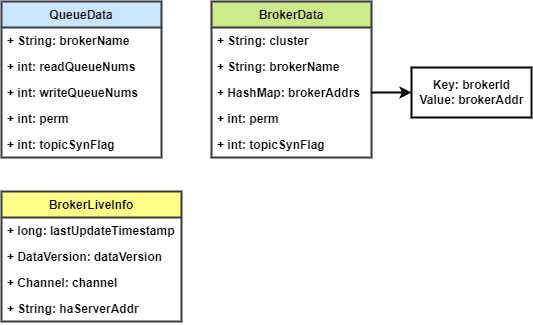

The diagram above was exported from draw.io. Its source (the exported page's mxGraphModel, read from the mxfile embedded in the PNG):
<mxGraphModel dx="941" dy="696" grid="1" gridSize="10" guides="1" tooltips="1" connect="1" arrows="1" fold="1" page="1" pageScale="1" pageWidth="850" pageHeight="1100" math="0" shadow="0">
  <root>
    <mxCell id="0" />
    <mxCell id="1" parent="0" />
    <mxCell id="2" value="QueueData" style="swimlane;fontStyle=1;childLayout=stackLayout;horizontal=1;startSize=26;fillColor=#cce5ff;horizontalStack=0;resizeParent=1;resizeParentMax=0;resizeLast=0;collapsible=1;marginBottom=0;strokeColor=#36393d;strokeWidth=2;" vertex="1" parent="1">
      <mxGeometry x="40" y="40" width="160" height="156" as="geometry" />
    </mxCell>
    <mxCell id="3" value="+ String: brokerName" style="text;strokeColor=none;fillColor=none;align=left;verticalAlign=top;spacingLeft=4;spacingRight=4;overflow=hidden;rotatable=0;points=[[0,0.5],[1,0.5]];portConstraint=eastwest;fontStyle=1;strokeWidth=2;" vertex="1" parent="2">
      <mxGeometry y="26" width="160" height="26" as="geometry" />
    </mxCell>
    <mxCell id="4" value="+ int: readQueueNums" style="text;strokeColor=none;fillColor=none;align=left;verticalAlign=top;spacingLeft=4;spacingRight=4;overflow=hidden;rotatable=0;points=[[0,0.5],[1,0.5]];portConstraint=eastwest;fontStyle=1;strokeWidth=2;" vertex="1" parent="2">
      <mxGeometry y="52" width="160" height="26" as="geometry" />
    </mxCell>
    <mxCell id="6" value="+ int: writeQueueNums" style="text;strokeColor=none;fillColor=none;align=left;verticalAlign=top;spacingLeft=4;spacingRight=4;overflow=hidden;rotatable=0;points=[[0,0.5],[1,0.5]];portConstraint=eastwest;fontStyle=1;strokeWidth=2;" vertex="1" parent="2">
      <mxGeometry y="78" width="160" height="26" as="geometry" />
    </mxCell>
    <mxCell id="7" value="+ int: perm" style="text;strokeColor=none;fillColor=none;align=left;verticalAlign=top;spacingLeft=4;spacingRight=4;overflow=hidden;rotatable=0;points=[[0,0.5],[1,0.5]];portConstraint=eastwest;fontStyle=1;strokeWidth=2;" vertex="1" parent="2">
      <mxGeometry y="104" width="160" height="26" as="geometry" />
    </mxCell>
    <mxCell id="5" value="+ int: topicSynFlag" style="text;strokeColor=none;fillColor=none;align=left;verticalAlign=top;spacingLeft=4;spacingRight=4;overflow=hidden;rotatable=0;points=[[0,0.5],[1,0.5]];portConstraint=eastwest;fontStyle=1;strokeWidth=2;" vertex="1" parent="2">
      <mxGeometry y="130" width="160" height="26" as="geometry" />
    </mxCell>
    <mxCell id="8" value="BrokerData" style="swimlane;fontStyle=1;childLayout=stackLayout;horizontal=1;startSize=26;fillColor=#cdeb8b;horizontalStack=0;resizeParent=1;resizeParentMax=0;resizeLast=0;collapsible=1;marginBottom=0;strokeColor=#36393d;strokeWidth=2;" vertex="1" parent="1">
      <mxGeometry x="250" y="40" width="160" height="156" as="geometry" />
    </mxCell>
    <mxCell id="9" value="+ String: cluster" style="text;strokeColor=none;fillColor=none;align=left;verticalAlign=top;spacingLeft=4;spacingRight=4;overflow=hidden;rotatable=0;points=[[0,0.5],[1,0.5]];portConstraint=eastwest;fontStyle=1;strokeWidth=2;" vertex="1" parent="8">
      <mxGeometry y="26" width="160" height="26" as="geometry" />
    </mxCell>
    <mxCell id="10" value="+ String: brokerName" style="text;strokeColor=none;fillColor=none;align=left;verticalAlign=top;spacingLeft=4;spacingRight=4;overflow=hidden;rotatable=0;points=[[0,0.5],[1,0.5]];portConstraint=eastwest;fontStyle=1;strokeWidth=2;" vertex="1" parent="8">
      <mxGeometry y="52" width="160" height="26" as="geometry" />
    </mxCell>
    <mxCell id="11" value="+ HashMap: brokerAddrs" style="text;strokeColor=none;fillColor=none;align=left;verticalAlign=top;spacingLeft=4;spacingRight=4;overflow=hidden;rotatable=0;points=[[0,0.5],[1,0.5]];portConstraint=eastwest;fontStyle=1;strokeWidth=2;" vertex="1" parent="8">
      <mxGeometry y="78" width="160" height="26" as="geometry" />
    </mxCell>
    <mxCell id="12" value="+ int: perm" style="text;strokeColor=none;fillColor=none;align=left;verticalAlign=top;spacingLeft=4;spacingRight=4;overflow=hidden;rotatable=0;points=[[0,0.5],[1,0.5]];portConstraint=eastwest;fontStyle=1;strokeWidth=2;" vertex="1" parent="8">
      <mxGeometry y="104" width="160" height="26" as="geometry" />
    </mxCell>
    <mxCell id="13" value="+ int: topicSynFlag" style="text;strokeColor=none;fillColor=none;align=left;verticalAlign=top;spacingLeft=4;spacingRight=4;overflow=hidden;rotatable=0;points=[[0,0.5],[1,0.5]];portConstraint=eastwest;fontStyle=1;strokeWidth=2;" vertex="1" parent="8">
      <mxGeometry y="130" width="160" height="26" as="geometry" />
    </mxCell>
    <mxCell id="14" value="BrokerLiveInfo" style="swimlane;fontStyle=1;childLayout=stackLayout;horizontal=1;startSize=26;fillColor=#ffff88;horizontalStack=0;resizeParent=1;resizeParentMax=0;resizeLast=0;collapsible=1;marginBottom=0;strokeColor=#36393d;strokeWidth=2;" vertex="1" parent="1">
      <mxGeometry x="40" y="230" width="180" height="130" as="geometry" />
    </mxCell>
    <mxCell id="15" value="+ long: lastUpdateTimestamp" style="text;strokeColor=none;fillColor=none;align=left;verticalAlign=top;spacingLeft=4;spacingRight=4;overflow=hidden;rotatable=0;points=[[0,0.5],[1,0.5]];portConstraint=eastwest;fontStyle=1;strokeWidth=2;" vertex="1" parent="14">
      <mxGeometry y="26" width="180" height="26" as="geometry" />
    </mxCell>
    <mxCell id="16" value="+ DataVersion: dataVersion" style="text;strokeColor=none;fillColor=none;align=left;verticalAlign=top;spacingLeft=4;spacingRight=4;overflow=hidden;rotatable=0;points=[[0,0.5],[1,0.5]];portConstraint=eastwest;fontStyle=1;strokeWidth=2;" vertex="1" parent="14">
      <mxGeometry y="52" width="180" height="26" as="geometry" />
    </mxCell>
    <mxCell id="17" value="+ Channel: channel" style="text;strokeColor=none;fillColor=none;align=left;verticalAlign=top;spacingLeft=4;spacingRight=4;overflow=hidden;rotatable=0;points=[[0,0.5],[1,0.5]];portConstraint=eastwest;fontStyle=1;strokeWidth=2;" vertex="1" parent="14">
      <mxGeometry y="78" width="180" height="26" as="geometry" />
    </mxCell>
    <mxCell id="18" value="+ String: haServerAddr" style="text;strokeColor=none;fillColor=none;align=left;verticalAlign=top;spacingLeft=4;spacingRight=4;overflow=hidden;rotatable=0;points=[[0,0.5],[1,0.5]];portConstraint=eastwest;fontStyle=1;strokeWidth=2;" vertex="1" parent="14">
      <mxGeometry y="104" width="180" height="26" as="geometry" />
    </mxCell>
    <mxCell id="21" value="Key: brokerId&lt;br&gt;Value: brokerAddr" style="html=1;fontStyle=1;strokeWidth=2;" vertex="1" parent="1">
      <mxGeometry x="450" y="106" width="120" height="50" as="geometry" />
    </mxCell>
    <mxCell id="22" style="edgeStyle=none;html=1;fontStyle=1;strokeWidth=2;" edge="1" parent="1" source="11" target="21">
      <mxGeometry relative="1" as="geometry" />
    </mxCell>
  </root>
</mxGraphModel>